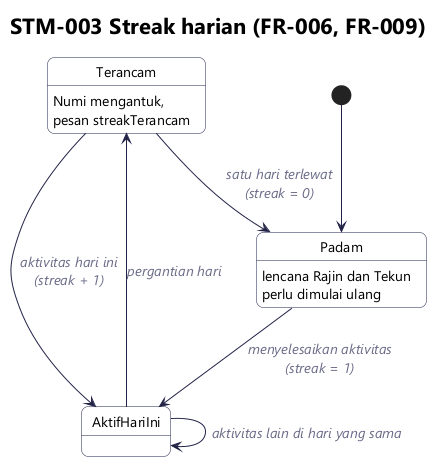

The diagram above was rendered by PlantUML. Its source (embedded in the PNG):
@startuml stm-003-streak
!include _gaya.iuml
title STM-003 Streak harian (FR-006, FR-009)

[*] --> Padam
Padam --> AktifHariIni : menyelesaikan aktivitas\n(streak = 1)
AktifHariIni --> AktifHariIni : aktivitas lain di hari yang sama
AktifHariIni --> Terancam : pergantian hari
Terancam --> AktifHariIni : aktivitas hari ini\n(streak + 1)
Terancam --> Padam : satu hari terlewat\n(streak = 0)

state Terancam : Numi mengantuk,\npesan streakTerancam
state Padam : lencana Rajin dan Tekun\nperlu dimulai ulang
@enduml